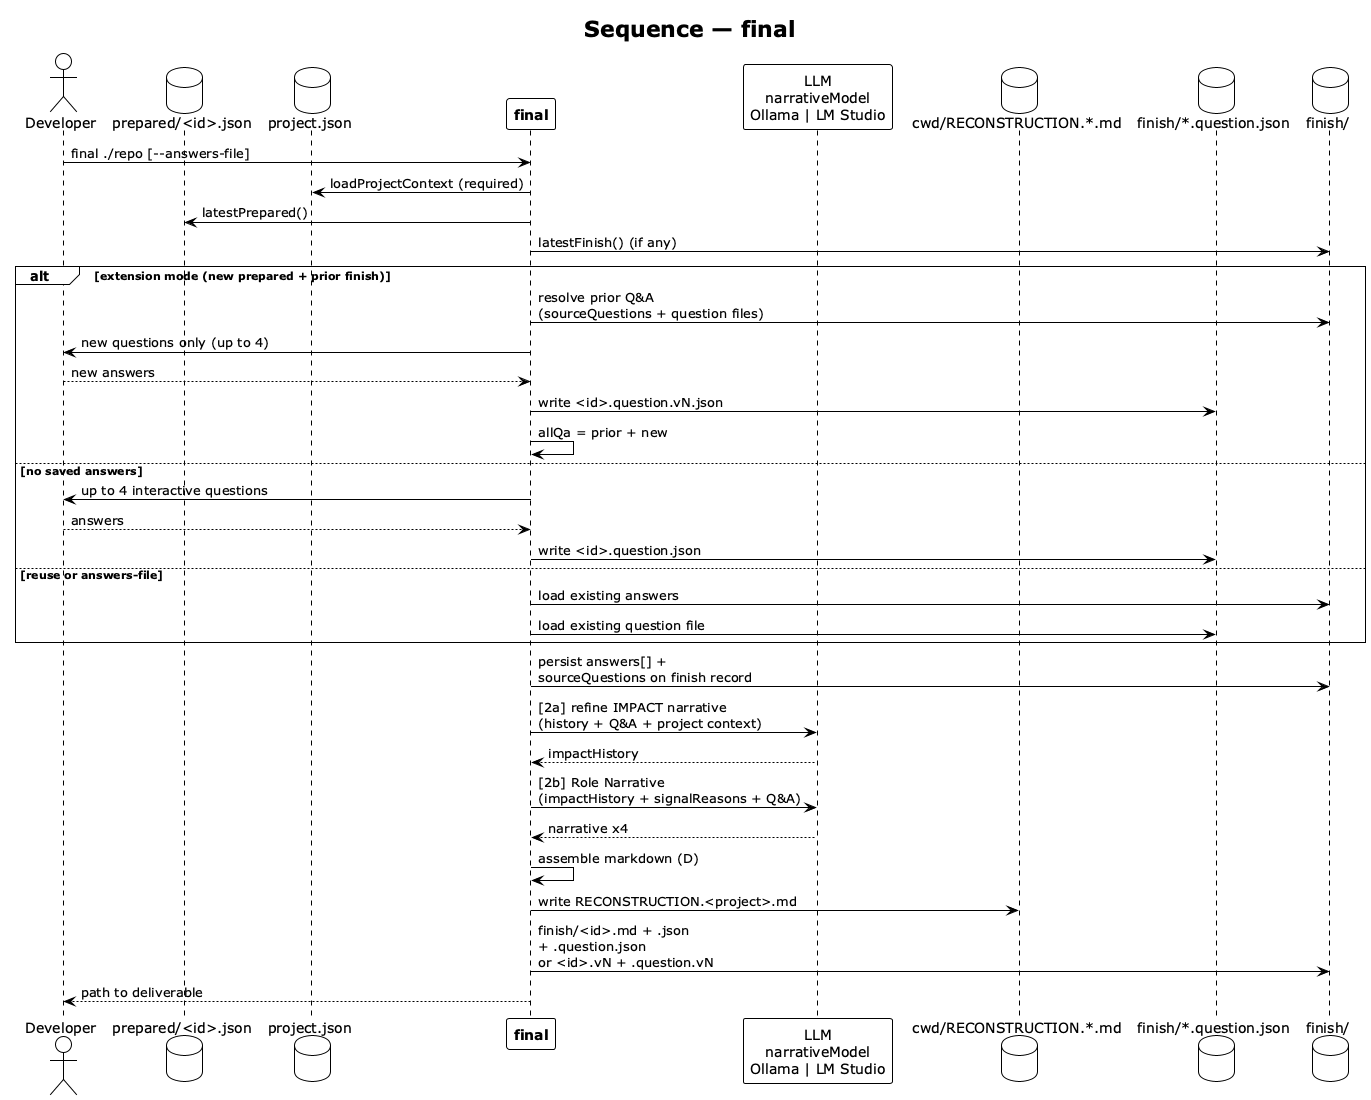

The diagram above was rendered by PlantUML. Its source (embedded in the PNG):
@startuml final-sequence
!theme plain
skinparam shadowing false

title Sequence — **final**

actor "Developer" as DEV
database "prepared/<id>.json" as PREP
database "project.json" as PJ
participant "**final**" as FIN
participant "LLM\nnarrativeModel\nOllama | LM Studio" as LLM
database "cwd/RECONSTRUCTION.*.md" as MD
database "finish/*.question.json" as QFILE
database "finish/" as ARCH

DEV -> FIN : final ./repo [--answers-file]

FIN -> PJ : loadProjectContext (required)
FIN -> PREP : latestPrepared()

FIN -> ARCH : latestFinish() (if any)

alt extension mode (new prepared + prior finish)
  FIN -> ARCH : resolve prior Q&A\n(sourceQuestions + question files)
  FIN -> DEV : new questions only (up to 4)
  DEV --> FIN : new answers
  FIN -> QFILE : write <id>.question.vN.json
  FIN -> FIN : allQa = prior + new
else no saved answers
  FIN -> DEV : up to 4 interactive questions
  DEV --> FIN : answers
  FIN -> QFILE : write <id>.question.json
else reuse or answers-file
  FIN -> ARCH : load existing answers
  FIN -> QFILE : load existing question file
end

FIN -> ARCH : persist answers[] +\nsourceQuestions on finish record

FIN -> LLM : [2a] refine IMPACT narrative\n(history + Q&A + project context)
LLM --> FIN : impactHistory

FIN -> LLM : [2b] Role Narrative\n(impactHistory + signalReasons + Q&A)
LLM --> FIN : narrative x4

FIN -> FIN : assemble markdown (D)
FIN -> MD : write RECONSTRUCTION.<project>.md
FIN -> ARCH : finish/<id>.md + .json\n+ .question.json\nor <id>.vN + .question.vN

FIN --> DEV : path to deliverable

@enduml